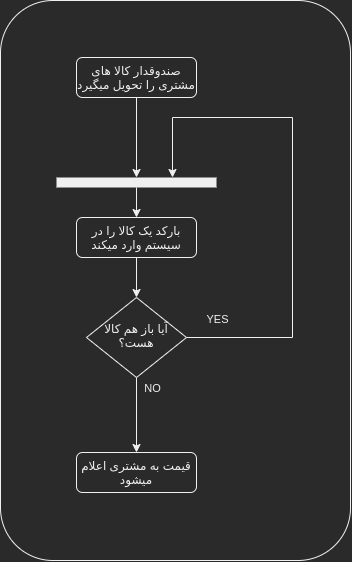

The diagram above was exported from draw.io. Its source (the exported page's mxGraphModel, read from the mxfile embedded in the PNG):
<mxGraphModel dx="2031" dy="1179" grid="1" gridSize="10" guides="1" tooltips="1" connect="1" arrows="1" fold="1" page="1" pageScale="1" pageWidth="827" pageHeight="1169" math="0" shadow="0">
  <root>
    <mxCell id="0" />
    <mxCell id="1" parent="0" />
    <mxCell id="UTDnK5ntlKgPT34AOwTC-1" value="" style="rounded=1;whiteSpace=wrap;html=1;strokeWidth=1;" vertex="1" parent="1">
      <mxGeometry x="240" y="310" width="350" height="560" as="geometry" />
    </mxCell>
    <mxCell id="UTDnK5ntlKgPT34AOwTC-2" style="edgeStyle=orthogonalEdgeStyle;rounded=0;orthogonalLoop=1;jettySize=auto;html=1;exitX=0.5;exitY=1;exitDx=0;exitDy=0;" edge="1" parent="1" source="UTDnK5ntlKgPT34AOwTC-3">
      <mxGeometry relative="1" as="geometry">
        <mxPoint x="376" y="487" as="targetPoint" />
      </mxGeometry>
    </mxCell>
    <mxCell id="UTDnK5ntlKgPT34AOwTC-3" value="صندوقدار کالا های مشتری را تحویل میگیرد" style="rounded=1;whiteSpace=wrap;html=1;fontSize=12;glass=0;strokeWidth=1;shadow=0;" vertex="1" parent="1">
      <mxGeometry x="316" y="367" width="120" height="40" as="geometry" />
    </mxCell>
    <mxCell id="UTDnK5ntlKgPT34AOwTC-23" style="edgeStyle=orthogonalEdgeStyle;rounded=0;orthogonalLoop=1;jettySize=auto;html=1;exitX=0.5;exitY=1;exitDx=0;exitDy=0;entryX=0.5;entryY=0;entryDx=0;entryDy=0;" edge="1" parent="1" source="UTDnK5ntlKgPT34AOwTC-5" target="UTDnK5ntlKgPT34AOwTC-22">
      <mxGeometry relative="1" as="geometry" />
    </mxCell>
    <mxCell id="UTDnK5ntlKgPT34AOwTC-25" style="edgeStyle=orthogonalEdgeStyle;rounded=0;orthogonalLoop=1;jettySize=auto;html=1;exitX=0.5;exitY=0;exitDx=0;exitDy=0;endArrow=none;endFill=0;startArrow=classic;startFill=1;" edge="1" parent="1" source="UTDnK5ntlKgPT34AOwTC-5" target="UTDnK5ntlKgPT34AOwTC-24">
      <mxGeometry relative="1" as="geometry" />
    </mxCell>
    <mxCell id="UTDnK5ntlKgPT34AOwTC-5" value="بارکد یک کالا را در سیستم وارد میکند" style="rounded=1;whiteSpace=wrap;html=1;fontSize=12;glass=0;strokeWidth=1;shadow=0;" vertex="1" parent="1">
      <mxGeometry x="316" y="527" width="120" height="40" as="geometry" />
    </mxCell>
    <mxCell id="UTDnK5ntlKgPT34AOwTC-13" value="قیمت به مشتری اعلام میشود" style="rounded=1;whiteSpace=wrap;html=1;fontSize=12;glass=0;strokeWidth=1;shadow=0;" vertex="1" parent="1">
      <mxGeometry x="316" y="762" width="120" height="40" as="geometry" />
    </mxCell>
    <mxCell id="UTDnK5ntlKgPT34AOwTC-18" style="edgeStyle=orthogonalEdgeStyle;rounded=0;orthogonalLoop=1;jettySize=auto;html=1;exitX=0.5;exitY=1;exitDx=0;exitDy=0;entryX=0.5;entryY=0;entryDx=0;entryDy=0;" edge="1" parent="1" source="UTDnK5ntlKgPT34AOwTC-22" target="UTDnK5ntlKgPT34AOwTC-13">
      <mxGeometry relative="1" as="geometry">
        <mxPoint x="372" y="747" as="targetPoint" />
      </mxGeometry>
    </mxCell>
    <mxCell id="UTDnK5ntlKgPT34AOwTC-19" value="YES" style="edgeLabel;html=1;align=center;verticalAlign=middle;resizable=0;points=[];" vertex="1" connectable="0" parent="UTDnK5ntlKgPT34AOwTC-18">
      <mxGeometry x="-0.68" y="-1" relative="1" as="geometry">
        <mxPoint x="81" y="-70.48" as="offset" />
      </mxGeometry>
    </mxCell>
    <mxCell id="UTDnK5ntlKgPT34AOwTC-20" style="edgeStyle=orthogonalEdgeStyle;rounded=0;orthogonalLoop=1;jettySize=auto;html=1;" edge="1" parent="1" source="UTDnK5ntlKgPT34AOwTC-22" target="UTDnK5ntlKgPT34AOwTC-24">
      <mxGeometry relative="1" as="geometry">
        <mxPoint x="412" y="397" as="targetPoint" />
        <Array as="points">
          <mxPoint x="532" y="647" />
          <mxPoint x="532" y="427" />
          <mxPoint x="412" y="427" />
        </Array>
      </mxGeometry>
    </mxCell>
    <mxCell id="UTDnK5ntlKgPT34AOwTC-21" value="NO" style="edgeLabel;html=1;align=center;verticalAlign=middle;resizable=0;points=[];" vertex="1" connectable="0" parent="UTDnK5ntlKgPT34AOwTC-20">
      <mxGeometry x="-0.9303" relative="1" as="geometry">
        <mxPoint x="-51.62" y="50" as="offset" />
      </mxGeometry>
    </mxCell>
    <mxCell id="UTDnK5ntlKgPT34AOwTC-22" value="آیا باز هم کالا هست؟" style="rhombus;whiteSpace=wrap;html=1;shadow=0;fontFamily=Helvetica;fontSize=12;align=center;strokeWidth=1;spacing=6;spacingTop=-4;" vertex="1" parent="1">
      <mxGeometry x="326" y="607" width="100" height="80" as="geometry" />
    </mxCell>
    <mxCell id="UTDnK5ntlKgPT34AOwTC-24" value="" style="line;strokeWidth=10;html=1;" vertex="1" parent="1">
      <mxGeometry x="296" y="487" width="160" height="10" as="geometry" />
    </mxCell>
  </root>
</mxGraphModel>